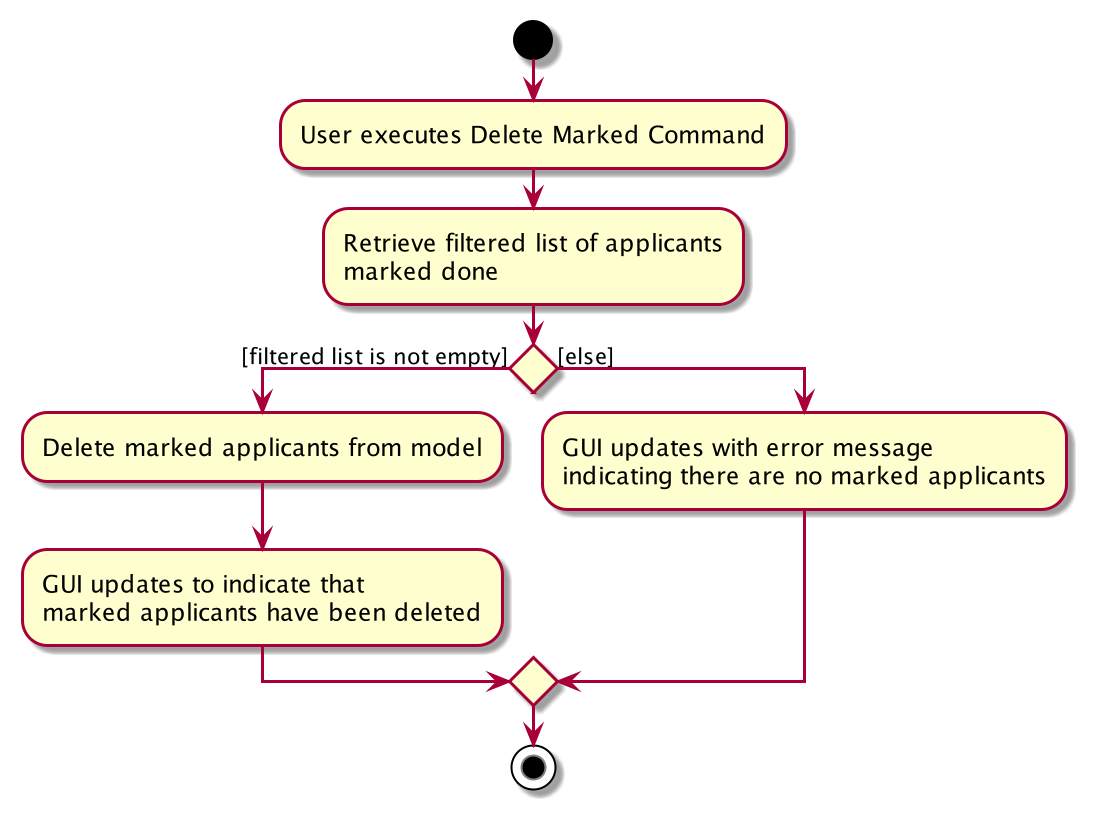

The diagram above was rendered by PlantUML. Its source (embedded in the PNG):
@startuml
start
:User executes Delete Marked Command;

'Since the beta syntax does not support placing the condition outside the
'diamond we place it as the true branch instead.

:Retrieve filtered list of applicants
marked done ;

if () then ([filtered list is not empty])
:Delete marked applicants from model;
    :GUI updates to indicate that
    marked applicants have been deleted;
else ([else])
    :GUI updates with error message
    indicating there are no marked applicants;
endif

stop
@enduml